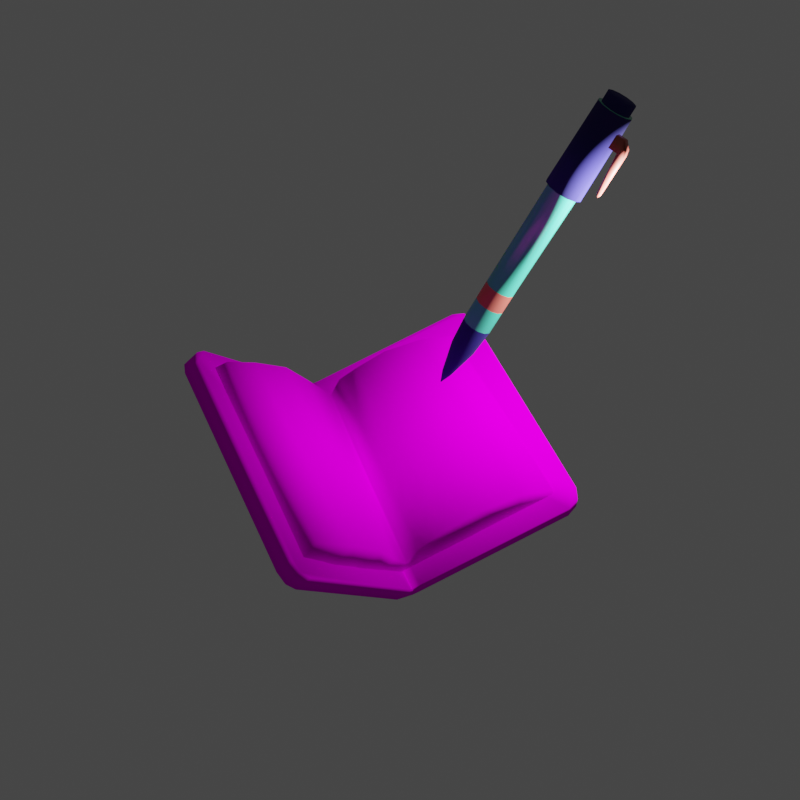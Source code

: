 # Source: save_tip_icon.blend  (saved by Blender 3.6.11; exported with 4.5.12 LTS)
import bpy
from mathutils import Matrix  # noqa: F401  (used for matrix-valued properties, if any)

bpy.ops.wm.read_factory_settings(use_empty=True)
scene = bpy.context.scene
scene.name = 'Scene'

# ---- collections
col_collection = bpy.data.collections.new('Collection'); scene.collection.children.link(col_collection)

# ---- images (referenced by path relative to the original .blend; pixels are not part of the script)
import os
ASSET_DIR = os.environ.get("B2B_ASSET_DIR", "")  # directory of the original .blend (textures are referenced by path, not embedded)
HERE = os.path.dirname(os.path.abspath(__file__))  # packed textures are extracted next to this script under _unpacked/

def load_image(name, relpath, width, height, colorspace="sRGB"):
    """Load a texture the original file referenced (path relative to the .blend, or extracted next to this script)."""
    p = next((c for c in (os.path.join(HERE, relpath), os.path.join(ASSET_DIR, relpath)) if relpath and os.path.exists(c)), "")
    if p:
        img = bpy.data.images.load(p, check_existing=True)
        img.name = name
    else:  # same state as the original file: an image datablock whose file is absent (Cycles renders it pink)
        img = bpy.data.images.new(name, width, height)
        img.source = "FILE"
        img.filepath = "//" + (relpath or name)
    img.colorspace_settings.name = colorspace
    return img
img_atlas_png_001 = load_image('atlas.png.001', 'atlas.png', 1024, 1024, 'sRGB')

# ---- materials (node trees are filled in below, after node groups)
mat_pen = bpy.data.materials.new('pen')
mat_pen.use_transparent_shadow = False
mat_pen2 = bpy.data.materials.new('pen2')
mat_pen2.use_transparent_shadow = False
mat_pen3 = bpy.data.materials.new('pen3')
mat_pen3.use_transparent_shadow = False
mat_pen_001 = bpy.data.materials.new('pen.001')
mat_pen_001.use_transparent_shadow = False
mat_pen2_001 = bpy.data.materials.new('pen2.001')
mat_pen2_001.use_transparent_shadow = False
mat_pen3_001 = bpy.data.materials.new('pen3.001')
mat_pen3_001.use_transparent_shadow = False
mat_atlas = bpy.data.materials.new('Atlas')
mat_atlas.use_transparent_shadow = False

# ---- material node trees
mat_pen.use_nodes = True; mat_pen.node_tree.nodes.clear()
_N = mat_pen.node_tree.nodes; _L = mat_pen.node_tree.links
n0 = _N.new('ShaderNodeOutputMaterial'); n0.name = 'Material Output'; n0.location = (300, 300)
n1 = _N.new('ShaderNodeBsdfPrincipled'); n1.name = 'Principled BSDF'; n1.location = (10, 300)
n1.distribution = 'GGX'
n1.subsurface_method = 'BURLEY'
n1.inputs[0].default_value = (0.06593, 0.4869, 0.3355, 1.0)
n1.inputs[2].default_value = 0.225
n1.inputs[3].default_value = 1.45
n1.inputs[27].default_value = (0.0, 0.0, 0.0, 1.0)
n1.inputs[28].default_value = 1.0
_L.new(n1.outputs[0], n0.inputs[0])
n0.is_active_output = True
mat_pen2.use_nodes = True; mat_pen2.node_tree.nodes.clear()
_N = mat_pen2.node_tree.nodes; _L = mat_pen2.node_tree.links
n0 = _N.new('ShaderNodeOutputMaterial'); n0.name = 'Material Output'; n0.location = (300, 300)
n1 = _N.new('ShaderNodeBsdfPrincipled'); n1.name = 'Principled BSDF'; n1.location = (10, 300)
n1.distribution = 'GGX'
n1.subsurface_method = 'BURLEY'
n1.inputs[0].default_value = (0.009611, 0.006961, 0.1376, 1.0)
n1.inputs[2].default_value = 1.0
n1.inputs[3].default_value = 1.45
n1.inputs[27].default_value = (0.0, 0.0, 0.0, 1.0)
n1.inputs[28].default_value = 1.0
_L.new(n1.outputs[0], n0.inputs[0])
n0.is_active_output = True
mat_pen3.use_nodes = True; mat_pen3.node_tree.nodes.clear()
_N = mat_pen3.node_tree.nodes; _L = mat_pen3.node_tree.links
n0 = _N.new('ShaderNodeOutputMaterial'); n0.name = 'Material Output'; n0.location = (300, 300)
n1 = _N.new('ShaderNodeBsdfPrincipled'); n1.name = 'Principled BSDF'; n1.location = (10, 300)
n1.distribution = 'GGX'
n1.subsurface_method = 'BURLEY'
n1.inputs[0].default_value = (0.4948, 0.1045, 0.07745, 1.0)
n1.inputs[3].default_value = 1.45
n1.inputs[27].default_value = (0.0, 0.0, 0.0, 1.0)
n1.inputs[28].default_value = 1.0
_L.new(n1.outputs[0], n0.inputs[0])
n0.is_active_output = True
mat_pen_001.use_nodes = True; mat_pen_001.node_tree.nodes.clear()
_N = mat_pen_001.node_tree.nodes; _L = mat_pen_001.node_tree.links
n0 = _N.new('ShaderNodeOutputMaterial'); n0.name = 'Material Output'; n0.location = (300, 300)
n1 = _N.new('ShaderNodeBsdfPrincipled'); n1.name = 'Principled BSDF'; n1.location = (10, 300)
n1.distribution = 'GGX'
n1.subsurface_method = 'BURLEY'
n1.inputs[0].default_value = (0.06593, 0.4869, 0.3355, 1.0)
n1.inputs[2].default_value = 0.225
n1.inputs[3].default_value = 1.45
n1.inputs[27].default_value = (0.0, 0.0, 0.0, 1.0)
n1.inputs[28].default_value = 1.0
_L.new(n1.outputs[0], n0.inputs[0])
n0.is_active_output = True
mat_pen2_001.use_nodes = True; mat_pen2_001.node_tree.nodes.clear()
_N = mat_pen2_001.node_tree.nodes; _L = mat_pen2_001.node_tree.links
n0 = _N.new('ShaderNodeOutputMaterial'); n0.name = 'Material Output'; n0.location = (300, 300)
n1 = _N.new('ShaderNodeBsdfPrincipled'); n1.name = 'Principled BSDF'; n1.location = (10, 300)
n1.distribution = 'GGX'
n1.subsurface_method = 'BURLEY'
n1.inputs[0].default_value = (0.009611, 0.006961, 0.1376, 1.0)
n1.inputs[2].default_value = 1.0
n1.inputs[3].default_value = 1.45
n1.inputs[27].default_value = (0.0, 0.0, 0.0, 1.0)
n1.inputs[28].default_value = 1.0
_L.new(n1.outputs[0], n0.inputs[0])
n0.is_active_output = True
mat_pen3_001.use_nodes = True; mat_pen3_001.node_tree.nodes.clear()
_N = mat_pen3_001.node_tree.nodes; _L = mat_pen3_001.node_tree.links
n0 = _N.new('ShaderNodeOutputMaterial'); n0.name = 'Material Output'; n0.location = (300, 300)
n1 = _N.new('ShaderNodeBsdfPrincipled'); n1.name = 'Principled BSDF'; n1.location = (10, 300)
n1.distribution = 'GGX'
n1.subsurface_method = 'BURLEY'
n1.inputs[0].default_value = (0.4948, 0.1045, 0.07745, 1.0)
n1.inputs[3].default_value = 1.45
n1.inputs[27].default_value = (0.0, 0.0, 0.0, 1.0)
n1.inputs[28].default_value = 1.0
_L.new(n1.outputs[0], n0.inputs[0])
n0.is_active_output = True
mat_atlas.use_nodes = True; mat_atlas.node_tree.nodes.clear()
_N = mat_atlas.node_tree.nodes; _L = mat_atlas.node_tree.links
n0 = _N.new('ShaderNodeOutputMaterial'); n0.name = 'Material Output'; n0.location = (300, 300)
n1 = _N.new('ShaderNodeBsdfPrincipled'); n1.name = 'Principled BSDF'; n1.location = (-60, 302)
n1.distribution = 'GGX'
n1.subsurface_method = 'RANDOM_WALK_SKIN'
n1.inputs[3].default_value = 1.45
n1.inputs[13].default_value = 0.0
n1.inputs[27].default_value = (0.0, 0.0, 0.0, 1.0)
n1.inputs[28].default_value = 1.0
n2 = _N.new('ShaderNodeTexImage'); n2.name = 'Image Texture.001'; n2.location = (-355, 385)
n2.image = img_atlas_png_001
_L.new(n1.outputs[0], n0.inputs[0])
_L.new(n2.outputs[0], n1.inputs[0])
n0.is_active_output = True

# ---- world
world_world = bpy.data.worlds.new('World'); scene.world = world_world
world_world.use_nodes = True; world_world.node_tree.nodes.clear()
_N = world_world.node_tree.nodes; _L = world_world.node_tree.links
n0 = _N.new('ShaderNodeOutputWorld'); n0.name = 'World Output'; n0.location = (300, 300)
n1 = _N.new('ShaderNodeBackground'); n1.name = 'Background'; n1.location = (10, 300)
n1.inputs[0].default_value = (0.05088, 0.05088, 0.05088, 1.0)
_L.new(n1.outputs[0], n0.inputs[0])
n0.is_active_output = True
world_world.color = (0.05088, 0.05088, 0.05088)
world_world.use_sun_shadow = False
world_world.sun_shadow_jitter_overblur = 0.0

# ---- cameras
cam_camera = bpy.data.cameras.new('Camera')

# ---- lights
light_point = bpy.data.lights.new('Point', 'POINT')
light_point.transmission_factor = 0.0
light_point.use_shadow = False
light_point.use_absolute_resolution = True

# ---- meshes
me_cylinder_006 = bpy.data.meshes.new('Cylinder.006')
me_cylinder_006.from_pydata([(0.0008024, 0.009584, -0.03416), (-4.451e-06, 0.00825, 0.1303), (0.005185, 0.008409, -0.03416), (0.003874, 0.007211, 0.1303), (0.008393, 0.005201, -0.03416), (0.006713, 0.004372, 0.1303), (0.009568, 0.0008183, -0.03416), (0.007752, 0.0004937, 0.1303), (0.008393, -0.003564, -0.03416), (0.006713, -0.003385, 0.1303), (0.005185, -0.006773, -0.03416), (0.003874, -0.006224, 0.1303), (0.0008024, -0.007947, -0.03416), (-4.449e-06, -0.007263, 0.1303), (-0.00358, -0.006773, -0.03416), (-0.003883, -0.006224, 0.1303), (-0.006789, -0.003564, -0.03416), (-0.006722, -0.003385, 0.1303), (-0.007963, 0.0008182, -0.03416), (-0.007761, 0.0004937, 0.1303), (-0.006789, 0.005201, -0.03416), (-0.006722, 0.004372, 0.1303), (-0.00358, 0.008409, -0.03416), (-0.003883, 0.007211, 0.1303), (0.0008024, 0.0114, -0.03416), (0.006091, 0.009979, -0.03416), (0.009963, 0.006107, -0.03416), (0.01138, 0.0008183, -0.03416), (0.009963, -0.004471, -0.03416), (0.006091, -0.008343, -0.03416), (0.0008024, -0.00976, -0.03416), (-0.004487, -0.008343, -0.03416), (-0.008358, -0.004471, -0.03416), (-0.009776, 0.0008182, -0.03416), (-0.008358, 0.006107, -0.03416), (-0.004487, 0.009979, -0.03416), (0.0008024, 0.009584, -0.04049), (0.005185, 0.008409, -0.04049), (0.008393, 0.005201, -0.04049), (0.009568, 0.0008183, -0.04049), (0.008393, -0.003564, -0.04049), (0.005185, -0.006773, -0.04049), (0.0008024, -0.007947, -0.04049), (-0.00358, -0.006773, -0.04049), (-0.006789, -0.003564, -0.04049), (-0.007963, 0.0008182, -0.04049), (-0.006789, 0.005201, -0.04049), (-0.00358, 0.008409, -0.04049), (-0.0003159, 0.0004937, 0.1584), (-0.0002742, 0.0006494, 0.1584), (-0.0001602, 0.0007635, 0.1584), (-4.45e-06, 0.0008052, 0.1584), (-0.001601, 0.003258, 0.1506), (-0.002769, 0.00209, 0.1506), (-0.003197, 0.0004937, 0.1506), (-0.002769, -0.001102, 0.1506), (-0.001601, -0.002271, 0.1506), (-4.46e-06, -0.002699, 0.1506), (0.001592, -0.002271, 0.1506), (0.00276, -0.001102, 0.1506), (0.003188, 0.0004937, 0.1506), (0.00276, 0.00209, 0.1506), (-4.461e-06, 0.003686, 0.1506), (0.001592, 0.003258, 0.1506), (-4.45e-06, 0.0001822, 0.1584), (0.0001513, 0.0002239, 0.1584), (-0.0001602, 0.0002239, 0.1584), (-0.0002742, 0.000338, 0.1584), (0.0002653, 0.000338, 0.1584), (0.000307, 0.0004937, 0.1584), (0.0002653, 0.0006494, 0.1584), (0.0001513, 0.0007635, 0.1584), (0.009078, 0.0004937, 0.113), (0.007861, -0.004047, 0.113), (-0.004546, -0.007372, 0.113), (-0.00787, -0.004047, 0.113), (-0.009087, 0.0004937, 0.113), (-0.00787, 0.005035, 0.113), (-0.004546, 0.008359, 0.113), (0.004537, 0.008359, 0.113), (0.007861, 0.005035, 0.113), (0.004537, -0.007372, 0.113), (-4.443e-06, -0.008589, 0.113), (-4.445e-06, 0.009576, 0.113), (0.006517, 0.01072, 0.01728), (0.0107, 0.006533, 0.01728), (0.01223, 0.0008182, 0.01728), (0.0107, -0.004896, 0.01728), (0.006517, -0.009079, 0.01728), (0.0008024, -0.01061, 0.01728), (-0.004912, -0.009079, 0.01728), (-0.009095, -0.004896, 0.01728), (-0.01063, 0.0008182, 0.01728), (-0.009095, 0.006533, 0.01728), (-0.004912, 0.01072, 0.01728), (0.0008024, 0.01225, 0.01728), (0.0008189, 0.00919, 0.01757), (0.004968, 0.008078, 0.01757), (0.008005, 0.00504, 0.01757), (0.009117, 0.0008913, 0.01757), (0.009127, -0.003988, 0.01757), (0.005609, -0.007506, 0.01757), (0.0008024, -0.008794, 0.01757), (-0.004004, -0.007506, 0.01757), (-0.007522, -0.003988, 0.01757), (-0.00881, 0.0008182, 0.01757), (-0.007522, 0.005624, 0.01757), (-0.004004, 0.009143, 0.01757), (0.01845, 0.003116, 0.006175), (0.01592, 0.00361, -0.02524), (0.02034, 0.003955, 0.007141), (0.01975, 0.005296, -0.02168), (0.01864, 0.009727, 0.006083), (0.01611, 0.01022, -0.02533), (0.02054, 0.01057, 0.00705), (0.01994, 0.01191, -0.02177), (0.01593, 0.003679, -0.01761), (0.02029, 0.003551, -0.01762), (0.02048, 0.01016, -0.01771), (0.01612, 0.01029, -0.0177), (0.01051, 0.003837, -0.0176), (0.0105, 0.003768, -0.02523), (0.0107, 0.01038, -0.02532), (0.01071, 0.01045, -0.01769), (9.458e-05, 0.009529, 0.09783), (0.007878, 0.005035, 0.09783), (9.259e-05, -0.008613, 0.09783), (-0.00448, -0.007388, 0.09783), (-0.00448, 0.008453, 0.09783), (0.004589, 0.008325, 0.09783), (0.009083, 0.0005415, 0.09783), (0.008013, -0.00404, 0.09783), (0.004666, -0.007388, 0.09783), (-0.007828, -0.00404, 0.09783), (-0.009053, 0.0005327, 0.09783), (-0.007828, 0.005106, 0.09783), (0.007892, 0.005036, 0.08578), (0.0001697, -0.008633, 0.08578), (-0.004429, -0.007401, 0.08578), (-0.004429, 0.008528, 0.08578), (0.00463, 0.008298, 0.08578), (0.009086, 0.0005795, 0.08578), (0.008134, -0.004035, 0.08578), (0.004768, -0.007401, 0.08578), (-0.007795, -0.004035, 0.08578), (-0.009027, 0.0005637, 0.08578), (-0.007795, 0.005162, 0.08578), (0.0001733, 0.009492, 0.08578)], [], [(83, 1, 3, 79), (79, 3, 5, 80), (80, 5, 7, 72), (72, 7, 9, 73), (73, 9, 11, 81), (81, 11, 13, 82), (82, 13, 15, 74), (74, 15, 17, 75), (75, 17, 19, 76), (76, 19, 21, 77), (15, 13, 57, 56), (77, 21, 23, 78), (78, 23, 1, 83), (0, 2, 37, 36), (134, 76, 77, 135), (126, 82, 74, 127), (2, 0, 24, 25), (4, 2, 25, 26), (6, 4, 26, 27), (8, 6, 27, 28), (10, 8, 28, 29), (12, 10, 29, 30), (14, 12, 30, 31), (16, 14, 31, 32), (18, 16, 32, 33), (20, 18, 33, 34), (22, 20, 34, 35), (0, 22, 35, 24), (36, 37, 38, 39, 40, 41, 42, 43, 44, 45, 46, 47), (14, 16, 44, 43), (8, 10, 41, 40), (22, 0, 36, 47), (2, 4, 38, 37), (16, 18, 45, 44), (10, 12, 42, 41), (4, 6, 39, 38), (18, 20, 46, 45), (12, 14, 43, 42), (6, 8, 40, 39), (20, 22, 47, 46), (21, 19, 54, 53), (3, 1, 62, 63), (9, 7, 60, 59), (11, 9, 59, 58), (71, 51, 50, 49, 48, 67, 66, 64, 65, 68, 69, 70), (5, 3, 63, 61), (17, 15, 56, 55), (1, 23, 52, 62), (7, 5, 61, 60), (61, 63, 71, 70), (52, 53, 49, 50), (23, 21, 53, 52), (13, 11, 58, 57), (19, 17, 55, 54), (56, 57, 64, 66), (58, 59, 68, 65), (63, 62, 51, 71), (54, 55, 67, 48), (53, 54, 48, 49), (60, 61, 70, 69), (62, 52, 50, 51), (59, 60, 69, 68), (55, 56, 66, 67), (57, 58, 65, 64), (135, 77, 78, 128), (127, 74, 75, 133), (133, 75, 76, 134), (131, 73, 81, 132), (132, 81, 82, 126), (125, 80, 72, 130), (130, 72, 73, 131), (124, 83, 79, 129), (129, 79, 80, 125), (128, 78, 83, 124), (35, 94, 95, 24), (34, 93, 94, 35), (33, 92, 93, 34), (32, 91, 92, 33), (31, 90, 91, 32), (30, 89, 90, 31), (29, 88, 89, 30), (28, 87, 88, 29), (27, 86, 87, 28), (26, 85, 86, 27), (25, 84, 85, 26), (24, 95, 84, 25), (94, 107, 96, 95), (93, 106, 107, 94), (92, 105, 106, 93), (91, 104, 105, 92), (90, 103, 104, 91), (89, 102, 103, 90), (88, 101, 102, 89), (87, 100, 101, 88), (86, 99, 100, 87), (85, 98, 99, 86), (84, 97, 98, 85), (95, 96, 97, 84), (116, 109, 111, 117), (117, 111, 115, 118), (118, 115, 113, 119), (119, 113, 122, 123), (110, 114, 112, 108), (115, 111, 109, 113), (112, 119, 116, 108), (114, 118, 119, 112), (110, 117, 118, 114), (108, 116, 117, 110), (123, 122, 121, 120), (113, 109, 121, 122), (116, 119, 123, 120), (109, 116, 120, 121), (139, 128, 124, 147), (140, 129, 125, 136), (147, 124, 129, 140), (141, 130, 131, 142), (136, 125, 130, 141), (143, 132, 126, 137), (142, 131, 132, 143), (144, 133, 134, 145), (138, 127, 133, 144), (146, 135, 128, 139), (137, 126, 127, 138), (145, 134, 135, 146), (105, 145, 146, 106), (102, 137, 138, 103), (106, 146, 139, 107), (103, 138, 144, 104), (104, 144, 145, 105), (100, 142, 143, 101), (101, 143, 137, 102), (98, 136, 141, 99), (99, 141, 142, 100), (96, 147, 140, 97), (97, 140, 136, 98), (107, 139, 147, 96)])
me_cylinder_006.polygons.foreach_set('use_smooth', [True] * 136)
me_cylinder_006.polygons.foreach_set('material_index', [1, 1, 1, 1, 1, 1, 1, 1, 1, 1, 1, 1, 1, 1, 0, 0, 0, 0, 0, 0, 0, 0, 0, 0, 0, 0, 0, 0, 1, 1, 1, 1, 1, 1, 1, 1, 1, 1, 1, 1, 1, 1, 1, 1, 1, 1, 1, 1, 1, 1, 1, 1, 1, 1, 1, 1, 1, 1, 1, 1, 1, 1, 1, 1, 0, 0, 0, 0, 0, 0, 0, 0, 0, 0, 1, 1, 1, 1, 1, 1, 1, 1, 1, 1, 1, 1, 0, 0, 0, 0, 0, 0, 0, 0, 0, 0, 0, 0, 5, 5, 5, 5, 5, 5, 5, 5, 5, 5, 5, 5, 5, 5, 2, 2, 2, 2, 2, 2, 2, 2, 2, 2, 2, 2, 0, 0, 0, 0, 0, 0, 0, 0, 0, 0, 0, 0])
_uv = me_cylinder_006.uv_layers.new(name='UVMap')
_uv.uv.foreach_set('vector', [0.9995, 0.9562, 1.0, 1.0, 0.9167, 1.0, 0.9167, 0.9562, 0.9167, 0.9562, 0.9167, 1.0, 0.8333, 1.0, 0.8333, 0.9562, 0.8333, 0.9562, 0.8333, 1.0, 0.75, 1.0, 0.75, 0.9562, 0.75, 0.9562, 0.75, 1.0, 0.6667, 1.0, 0.6667, 0.9562, 0.6667, 0.9562, 0.6667, 1.0, 0.5833, 1.0, 0.5833, 0.9562, 0.5833, 0.9562, 0.5833, 1.0, 0.5, 1.0, 0.5, 0.9562, 0.5, 0.9562, 0.5, 1.0, 0.4167, 1.0, 0.4167, 0.9562, 0.4167, 0.9562, 0.4167, 1.0, 0.3333, 1.0, 0.3333, 0.9562, 0.3333, 0.9562, 0.3333, 1.0, 0.25, 1.0, 0.25, 0.9562, 0.25, 0.9562, 0.25, 1.0, 0.1667, 1.0, 0.1667, 0.9562, 0.4167, 1.0, 0.5, 1.0, 0.5, 1.0, 0.4167, 1.0, 0.1667, 0.9562, 0.1667, 1.0, 0.08333, 1.0, 0.08333, 0.9562, 0.08333, 0.9562, 0.08333, 1.0, 7.451e-08, 1.0, 0.0005493, 0.9562, 0.75, 0.4821, 0.8661, 0.451, 0.8661, 0.451, 0.75, 0.4821, 0.25, 0.9162, 0.25, 0.9562, 0.1667, 0.9562, 0.1667, 0.9162, 0.5, 0.9162, 0.5, 0.9562, 0.4167, 0.9562, 0.4167, 0.9162, 0.8661, 0.451, 0.75, 0.4821, 0.75, 0.49, 0.87, 0.4578, 0.951, 0.3661, 0.8661, 0.451, 0.87, 0.4578, 0.9578, 0.37, 0.9821, 0.25, 0.951, 0.3661, 0.9578, 0.37, 0.99, 0.25, 0.951, 0.1339, 0.9821, 0.25, 0.99, 0.25, 0.9578, 0.13, 0.8661, 0.04897, 0.951, 0.1339, 0.9578, 0.13, 0.87, 0.04215, 0.75, 0.01787, 0.8661, 0.04897, 0.87, 0.04215, 0.75, 0.01, 0.6339, 0.04897, 0.75, 0.01787, 0.75, 0.01, 0.63, 0.04215, 0.549, 0.1339, 0.6339, 0.04897, 0.63, 0.04215, 0.5422, 0.13, 0.5179, 0.25, 0.549, 0.1339, 0.5422, 0.13, 0.51, 0.25, 0.549, 0.3661, 0.5179, 0.25, 0.51, 0.25, 0.5422, 0.37, 0.6339, 0.451, 0.549, 0.3661, 0.5422, 0.37, 0.63, 0.4578, 0.75, 0.4821, 0.6339, 0.451, 0.63, 0.4578, 0.75, 0.49, 0.75, 0.4821, 0.8661, 0.451, 0.951, 0.3661, 0.9821, 0.25, 0.951, 0.1339, 0.8661, 0.04897, 0.75, 0.01787, 0.6339, 0.04897, 0.549, 0.1339, 0.5179, 0.25, 0.549, 0.3661, 0.6339, 0.451, 0.6339, 0.04897, 0.549, 0.1339, 0.549, 0.1339, 0.6339, 0.04897, 0.951, 0.1339, 0.8661, 0.04897, 0.8661, 0.04897, 0.951, 0.1339, 0.6339, 0.451, 0.75, 0.4821, 0.75, 0.4821, 0.6339, 0.451, 0.8661, 0.451, 0.951, 0.3661, 0.951, 0.3661, 0.8661, 0.451, 0.549, 0.1339, 0.5179, 0.25, 0.5179, 0.25, 0.549, 0.1339, 0.8661, 0.04897, 0.75, 0.01787, 0.75, 0.01787, 0.8661, 0.04897, 0.951, 0.3661, 0.9821, 0.25, 0.9821, 0.25, 0.951, 0.3661, 0.5179, 0.25, 0.549, 0.3661, 0.549, 0.3661, 0.5179, 0.25, 0.75, 0.01787, 0.6339, 0.04897, 0.6339, 0.04897, 0.75, 0.01787, 0.9821, 0.25, 0.951, 0.1339, 0.951, 0.1339, 0.9821, 0.25, 0.549, 0.3661, 0.6339, 0.451, 0.6339, 0.451, 0.549, 0.3661, 0.1667, 1.0, 0.25, 1.0, 0.25, 1.0, 0.1667, 1.0, 0.9167, 1.0, 1.0, 1.0, 1.0, 1.0, 0.9167, 1.0, 0.6667, 1.0, 0.75, 1.0, 0.75, 1.0, 0.6667, 1.0, 0.5833, 1.0, 0.6667, 1.0, 0.6667, 1.0, 0.5833, 1.0, 0.37, 0.4578, 0.25, 0.49, 0.13, 0.4578, 0.04215, 0.37, 0.01, 0.25, 0.04215, 0.13, 0.13, 0.04215, 0.25, 0.01, 0.37, 0.04215, 0.4578, 0.13, 0.49, 0.25, 0.4578, 0.37, 0.8333, 1.0, 0.9167, 1.0, 0.9167, 1.0, 0.8333, 1.0, 0.3333, 1.0, 0.4167, 1.0, 0.4167, 1.0, 0.3333, 1.0, 7.451e-08, 1.0, 0.08333, 1.0, 0.08333, 1.0, 7.451e-08, 1.0, 0.75, 1.0, 0.8333, 1.0, 0.8333, 1.0, 0.75, 1.0, 0.8333, 1.0, 0.9167, 1.0, 0.9167, 1.0, 0.8333, 1.0, 0.08333, 1.0, 0.1667, 1.0, 0.1667, 1.0, 0.08333, 1.0, 0.08333, 1.0, 0.1667, 1.0, 0.1667, 1.0, 0.08333, 1.0, 0.5, 1.0, 0.5833, 1.0, 0.5833, 1.0, 0.5, 1.0, 0.25, 1.0, 0.3333, 1.0, 0.3333, 1.0, 0.25, 1.0, 0.4167, 1.0, 0.5, 1.0, 0.5, 1.0, 0.4167, 1.0, 0.5833, 1.0, 0.6667, 1.0, 0.6667, 1.0, 0.5833, 1.0, 0.9167, 1.0, 1.0, 1.0, 1.0, 1.0, 0.9167, 1.0, 0.25, 1.0, 0.3333, 1.0, 0.3333, 1.0, 0.25, 1.0, 0.1667, 1.0, 0.25, 1.0, 0.25, 1.0, 0.1667, 1.0, 0.75, 1.0, 0.8333, 1.0, 0.8333, 1.0, 0.75, 1.0, 7.451e-08, 1.0, 0.08333, 1.0, 0.08333, 1.0, 7.451e-08, 1.0, 0.6667, 1.0, 0.75, 1.0, 0.75, 1.0, 0.6667, 1.0, 0.3333, 1.0, 0.4167, 1.0, 0.4167, 1.0, 0.3333, 1.0, 0.5, 1.0, 0.5833, 1.0, 0.5833, 1.0, 0.5, 1.0, 0.1667, 0.9162, 0.1667, 0.9562, 0.08333, 0.9562, 0.08345, 0.9162, 0.4167, 0.9162, 0.4167, 0.9562, 0.3333, 0.9562, 0.3333, 0.9162, 0.3333, 0.9162, 0.3333, 0.9562, 0.25, 0.9562, 0.25, 0.9162, 0.6667, 0.9162, 0.6667, 0.9562, 0.5833, 0.9562, 0.5833, 0.9162, 0.5833, 0.9162, 0.5833, 0.9562, 0.5, 0.9562, 0.5, 0.9162, 0.8333, 0.9162, 0.8333, 0.9562, 0.75, 0.9562, 0.7492, 0.9162, 0.7492, 0.9162, 0.75, 0.9562, 0.6667, 0.9562, 0.6667, 0.9162, 1.001, 0.9162, 0.9995, 0.9562, 0.9167, 0.9562, 0.9166, 0.9162, 0.9166, 0.9162, 0.9167, 0.9562, 0.8333, 0.9562, 0.8333, 0.9162, 0.08345, 0.9162, 0.08333, 0.9562, 0.0005493, 0.9562, 0.0008705, 0.9162, 0.08333, 0.5, 0.08333, 0.6108, 7.451e-08, 0.6108, 7.451e-08, 0.5, 0.1667, 0.5, 0.1667, 0.6108, 0.08333, 0.6108, 0.08333, 0.5, 0.25, 0.5, 0.25, 0.6108, 0.1667, 0.6108, 0.1667, 0.5, 0.3333, 0.5, 0.3333, 0.6108, 0.25, 0.6108, 0.25, 0.5, 0.4167, 0.5, 0.4167, 0.6108, 0.3333, 0.6108, 0.3333, 0.5, 0.5, 0.5, 0.5, 0.6108, 0.4167, 0.6108, 0.4167, 0.5, 0.5833, 0.5, 0.5833, 0.6108, 0.5, 0.6108, 0.5, 0.5, 0.6667, 0.5, 0.6667, 0.6108, 0.5833, 0.6108, 0.5833, 0.5, 0.75, 0.5, 0.75, 0.6108, 0.6667, 0.6108, 0.6667, 0.5, 0.8333, 0.5, 0.8333, 0.6108, 0.75, 0.6108, 0.75, 0.5, 0.9167, 0.5, 0.9167, 0.6108, 0.8333, 0.6108, 0.8333, 0.5, 1.0, 0.5, 1.0, 0.6108, 0.9167, 0.6108, 0.9167, 0.5, 0.08333, 0.6108, 0.08333, 0.6236, 7.451e-08, 0.6236, 7.451e-08, 0.6108, 0.1667, 0.6108, 0.1667, 0.6236, 0.08333, 0.6236, 0.08333, 0.6108, 0.25, 0.6108, 0.25, 0.6236, 0.1667, 0.6236, 0.1667, 0.6108, 0.3333, 0.6108, 0.3333, 0.6236, 0.25, 0.6236, 0.25, 0.6108, 0.4167, 0.6108, 0.4167, 0.6236, 0.3333, 0.6236, 0.3333, 0.6108, 0.5, 0.6108, 0.5, 0.6236, 0.4167, 0.6236, 0.4167, 0.6108, 0.5833, 0.6108, 0.5833, 0.6236, 0.5, 0.6236, 0.5, 0.6108, 0.6667, 0.6108, 0.6667, 0.6236, 0.5833, 0.6236, 0.5833, 0.6108, 0.75, 0.6108, 0.75, 0.6236, 0.6667, 0.6236, 0.6667, 0.6108, 0.8333, 0.6108, 0.8333, 0.6236, 0.75, 0.6236, 0.75, 0.6108, 0.9167, 0.6108, 0.9167, 0.6236, 0.8333, 0.6236, 0.8333, 0.6108, 1.0, 0.6108, 1.0, 0.6236, 0.9167, 0.6236, 0.9167, 0.6108, 0.5888, 0.0, 0.625, 0.0, 0.625, 0.25, 0.5888, 0.25, 0.5888, 0.25, 0.625, 0.25, 0.625, 0.5, 0.5888, 0.5, 0.5888, 0.5, 0.625, 0.5, 0.625, 0.75, 0.5888, 0.75, 0.5888, 0.75, 0.625, 0.75, 0.625, 0.75, 0.5888, 0.75, 0.125, 0.5, 0.375, 0.5, 0.375, 0.75, 0.125, 0.75, 0.625, 0.5, 0.875, 0.5, 0.875, 0.75, 0.625, 0.75, 0.375, 0.75, 0.5888, 0.75, 0.5888, 1.0, 0.375, 1.0, 0.375, 0.5, 0.5888, 0.5, 0.5888, 0.75, 0.375, 0.75, 0.375, 0.25, 0.5888, 0.25, 0.5888, 0.5, 0.375, 0.5, 0.375, 0.0, 0.5888, 0.0, 0.5888, 0.25, 0.375, 0.25, 0.5888, 0.75, 0.625, 0.75, 0.625, 1.0, 0.5888, 1.0, 0.625, 0.75, 0.875, 0.75, 0.875, 0.75, 0.625, 0.75, 0.5888, 1.0, 0.5888, 0.75, 0.5888, 0.75, 0.5888, 1.0, 0.625, 0.0, 0.5888, 0.0, 0.5888, 0.0, 0.625, 0.0, 0.08355, 0.8844, 0.08345, 0.9162, 0.0008705, 0.9162, 0.001106, 0.8844, 0.9167, 0.8844, 0.9166, 0.9162, 0.8333, 0.9162, 0.8333, 0.8844, 1.001, 0.8844, 1.001, 0.9162, 0.9166, 0.9162, 0.9167, 0.8844, 0.7487, 0.8844, 0.7492, 0.9162, 0.6667, 0.9162, 0.6666, 0.8844, 0.8333, 0.8844, 0.8333, 0.9162, 0.7492, 0.9162, 0.7487, 0.8844, 0.5833, 0.8844, 0.5833, 0.9162, 0.5, 0.9162, 0.5, 0.8844, 0.6666, 0.8844, 0.6667, 0.9162, 0.5833, 0.9162, 0.5833, 0.8844, 0.3333, 0.8844, 0.3333, 0.9162, 0.25, 0.9162, 0.25, 0.8844, 0.4167, 0.8844, 0.4167, 0.9162, 0.3333, 0.9162, 0.3333, 0.8844, 0.1667, 0.8844, 0.1667, 0.9162, 0.08345, 0.9162, 0.08355, 0.8844, 0.5, 0.8844, 0.5, 0.9162, 0.4167, 0.9162, 0.4167, 0.8844, 0.25, 0.8844, 0.25, 0.9162, 0.1667, 0.9162, 0.1667, 0.8844, 0.25, 0.6236, 0.25, 0.8844, 0.1667, 0.8844, 0.1667, 0.6236, 0.5, 0.6236, 0.5, 0.8844, 0.4167, 0.8844, 0.4167, 0.6236, 0.1667, 0.6236, 0.1667, 0.8844, 0.08355, 0.8844, 0.08333, 0.6236, 0.4167, 0.6236, 0.4167, 0.8844, 0.3333, 0.8844, 0.3333, 0.6236, 0.3333, 0.6236, 0.3333, 0.8844, 0.25, 0.8844, 0.25, 0.6236, 0.6667, 0.6236, 0.6666, 0.8844, 0.5833, 0.8844, 0.5833, 0.6236, 0.5833, 0.6236, 0.5833, 0.8844, 0.5, 0.8844, 0.5, 0.6236, 0.8333, 0.6236, 0.8333, 0.8844, 0.7487, 0.8844, 0.75, 0.6236, 0.75, 0.6236, 0.7487, 0.8844, 0.6666, 0.8844, 0.6667, 0.6236, 1.0, 0.6236, 1.001, 0.8844, 0.9167, 0.8844, 0.9167, 0.6236, 0.9167, 0.6236, 0.9167, 0.8844, 0.8333, 0.8844, 0.8333, 0.6236, 0.08333, 0.6236, 0.08355, 0.8844, 0.001106, 0.8844, 7.451e-08, 0.6236])
me_cylinder_006.materials.append(mat_pen)
me_cylinder_006.materials.append(mat_pen2)
me_cylinder_006.materials.append(mat_pen3)
me_cylinder_006.materials.append(mat_pen_001)
me_cylinder_006.materials.append(mat_pen2_001)
me_cylinder_006.materials.append(mat_pen3_001)
me_cylinder_006.use_remesh_fix_poles = True
me_cylinder_006.use_remesh_preserve_attributes = False
me_cylinder_006.use_mirror_vertex_groups = False
me_cylinder_006.update()
me_plane_012 = bpy.data.meshes.new('Plane.012')
me_plane_012.from_pydata([(-0.1762, 0.08203, 0.1964), (-0.1573, -0.02246, 0.007083), (0.1004, 0.1545, 0.1908), (0.1286, 0.03175, -0.006476), (-0.1732, 0.04197, 0.1514), (-0.1692, 0.008851, 0.1019), (-0.1635, -0.006895, 0.04784), (0.1294, 0.06134, 0.05249), (0.1247, 0.08437, 0.1052), (0.1147, 0.1223, 0.1513), (0.09851, 0.1878, 0.1779), (-0.1924, 0.1131, 0.176), (-0.1726, 0.01515, 0.02456), (-0.1646, -0.01432, -0.0115), (0.1345, 0.05315, -0.01799), (0.1076, 0.1537, 0.1283), (-0.1906, 0.08245, 0.1225), (-0.1816, 0.04871, 0.07339), (0.1256, 0.08643, 0.03042), (0.1166, 0.12, 0.07925), (-0.1011, -0.243, 0.01355), (0.1793, -0.1638, 0.00467), (-0.1381, -0.07737, 0.03427), (-0.1213, -0.1323, 0.04054), (-0.1078, -0.1947, 0.03514), (0.1718, -0.1139, 0.02529), (0.1604, -0.05808, 0.03228), (0.1448, -0.0112, 0.02713), (-0.1207, -0.1901, -0.0115), (-0.1063, -0.2478, -0.0115), (0.1912, -0.1735, -0.0115), (0.1478, 0.0007189, -0.0115), (-0.1498, -0.07351, -0.0115), (-0.1352, -0.132, -0.0115), (0.1769, -0.1159, -0.0115), (0.1624, -0.05775, -0.0115), (0.1592, 0.05455, -0.03329), (0.1523, 0.08264, -0.02059), (-0.1946, -0.0002668, -0.02741), (-0.1876, -0.03473, -0.03344), (0.1573, 0.04807, -0.009928), (0.1571, 0.0615, -0.005186), (-0.1905, -0.02434, -0.01216), (-0.1876, -0.03473, -0.00685), (0.1541, 0.07613, -0.03007), (-0.1904, -0.02344, -0.03344), (0.1588, 0.05498, -0.01467), (-0.1904, -0.02344, -0.00685), (0.2162, -0.1738, -0.02184), (0.1992, -0.202, -0.02068), (0.2135, -0.1914, -0.02102), (0.09357, 0.2107, 0.195), (0.1195, 0.2039, 0.1758), (0.1105, 0.2109, 0.1896), (-0.1018, -0.2771, -0.02068), (-0.13, -0.2602, -0.02184), (-0.1194, -0.2745, -0.02102), (-0.2201, 0.1177, 0.1731), (-0.2008, 0.1352, 0.1931), (-0.2158, 0.1278, 0.187), (0.1992, -0.202, 0.005914), (0.2162, -0.1738, 0.00475), (0.2135, -0.1914, 0.005573), (0.1242, 0.1828, 0.1912), (0.09832, 0.1895, 0.2104), (0.1153, 0.1898, 0.205), (-0.13, -0.2602, 0.00475), (-0.1018, -0.2771, 0.005914), (-0.1194, -0.2745, 0.005573), (-0.1961, 0.1141, 0.2085), (-0.2154, 0.09654, 0.1885), (-0.2111, 0.1067, 0.2024), (0.1408, 0.01519, 0.01214), (-0.1473, -0.04441, 0.02245), (0.131, 0.02854, -0.0202), (-0.1572, -0.04392, -0.0115)], [], [(6, 1, 3, 7), (0, 4, 9, 2), (4, 5, 8, 9), (5, 6, 7, 8), (12, 18, 14, 13), (11, 10, 15, 16), (16, 15, 19, 17), (17, 19, 18, 12), (7, 18, 19, 8), (4, 16, 17, 5), (1, 13, 14, 3), (8, 19, 15, 9), (5, 17, 12, 6), (9, 15, 10, 2), (2, 10, 11, 0), (3, 14, 18, 7), (0, 11, 16, 4), (6, 12, 13, 1), (24, 20, 21, 25), (73, 22, 27, 72), (22, 23, 26, 27), (23, 24, 25, 26), (28, 34, 30, 29), (75, 74, 31, 32), (32, 31, 35, 33), (33, 35, 34, 28), (25, 34, 35, 26), (22, 32, 33, 23), (20, 29, 30, 21), (26, 35, 31, 27), (23, 33, 28, 24), (72, 74, 14, 3), (21, 30, 34, 25), (73, 75, 32, 22), (24, 28, 29, 20), (57, 59, 58, 51, 53, 52, 37, 38), (69, 71, 70, 42, 41, 63, 65, 64), (37, 52, 63, 41), (48, 36, 40, 61), (57, 38, 42, 70), (39, 55, 66, 43), (39, 36, 48, 50, 49, 54, 56, 55), (44, 37, 41, 46), (43, 66, 68, 67, 60, 62, 61, 40), (45, 39, 43, 47), (47, 43, 40, 46), (51, 58, 69, 64), (45, 44, 36, 39), (38, 37, 44, 45), (42, 47, 46, 41), (38, 45, 47, 42), (36, 44, 46, 40), (57, 70, 71, 59), (59, 71, 69, 58), (63, 52, 53, 65), (65, 53, 51, 64), (48, 61, 62, 50), (50, 62, 60, 49), (66, 55, 56, 68), (68, 56, 54, 67), (54, 49, 60, 67), (1, 13, 75, 73), (27, 31, 74, 72), (13, 14, 74, 75), (1, 73, 72, 3)])
me_plane_012.polygons.foreach_set('use_smooth', [True] * 65)
_uv = me_plane_012.uv_layers.new(name='UVMap')
_uv.uv.foreach_set('vector', [0.4036, 0.1378, 0.3902, 0.1378, 0.3902, 0.06724, 0.4036, 0.06724, 0.4437, 0.1378, 0.4304, 0.1378, 0.4304, 0.06724, 0.4437, 0.06724, 0.4304, 0.1378, 0.417, 0.1378, 0.417, 0.06724, 0.4304, 0.06724, 0.417, 0.1378, 0.4036, 0.1378, 0.4036, 0.06724, 0.417, 0.06724, 0.4036, 0.1378, 0.4036, 0.06724, 0.3902, 0.06724, 0.3902, 0.1378, 0.4437, 0.1378, 0.4437, 0.06724, 0.4304, 0.06724, 0.4304, 0.1378, 0.4304, 0.1378, 0.4304, 0.06724, 0.417, 0.06724, 0.417, 0.1378, 0.417, 0.1378, 0.417, 0.06724, 0.4036, 0.06724, 0.4036, 0.1378, 0.4036, 0.06724, 0.4036, 0.06724, 0.417, 0.06724, 0.417, 0.06724, 0.4304, 0.1378, 0.4304, 0.1378, 0.417, 0.1378, 0.417, 0.1378, 0.3902, 0.1378, 0.3902, 0.1378, 0.3902, 0.06724, 0.3902, 0.06724, 0.417, 0.06724, 0.417, 0.06724, 0.4304, 0.06724, 0.4304, 0.06724, 0.417, 0.1378, 0.417, 0.1378, 0.4036, 0.1378, 0.4036, 0.1378, 0.4304, 0.06724, 0.4304, 0.06724, 0.4437, 0.06724, 0.4437, 0.06724, 0.4437, 0.06724, 0.4437, 0.06724, 0.4437, 0.1378, 0.4437, 0.1378, 0.3902, 0.06724, 0.3902, 0.06724, 0.4036, 0.06724, 0.4036, 0.06724, 0.4437, 0.1378, 0.4437, 0.1378, 0.4304, 0.1378, 0.4304, 0.1378, 0.4036, 0.1378, 0.4036, 0.1378, 0.3902, 0.1378, 0.3902, 0.1378, 0.4036, 0.1378, 0.3902, 0.1378, 0.3902, 0.06724, 0.4036, 0.06724, 0.437, 0.1378, 0.4304, 0.1378, 0.4304, 0.06724, 0.437, 0.06724, 0.4304, 0.1378, 0.417, 0.1378, 0.417, 0.06724, 0.4304, 0.06724, 0.417, 0.1378, 0.4036, 0.1378, 0.4036, 0.06724, 0.417, 0.06724, 0.4036, 0.1378, 0.4036, 0.06724, 0.3902, 0.06724, 0.3902, 0.1378, 0.437, 0.1378, 0.437, 0.06724, 0.4304, 0.06724, 0.4304, 0.1378, 0.4304, 0.1378, 0.4304, 0.06724, 0.417, 0.06724, 0.417, 0.1378, 0.417, 0.1378, 0.417, 0.06724, 0.4036, 0.06724, 0.4036, 0.1378, 0.4036, 0.06724, 0.4036, 0.06724, 0.417, 0.06724, 0.417, 0.06724, 0.4304, 0.1378, 0.4304, 0.1378, 0.417, 0.1378, 0.417, 0.1378, 0.3902, 0.1378, 0.3902, 0.1378, 0.3902, 0.06724, 0.3902, 0.06724, 0.417, 0.06724, 0.417, 0.06724, 0.4304, 0.06724, 0.4304, 0.06724, 0.417, 0.1378, 0.417, 0.1378, 0.4036, 0.1378, 0.4036, 0.1378, 0.437, 0.06724, 0.437, 0.06724, 0.4437, 0.06724, 0.4437, 0.06724, 0.3902, 0.06724, 0.3902, 0.06724, 0.4036, 0.06724, 0.4036, 0.06724, 0.437, 0.1378, 0.437, 0.1378, 0.4304, 0.1378, 0.4304, 0.1378, 0.4036, 0.1378, 0.4036, 0.1378, 0.3902, 0.1378, 0.3902, 0.1378, 0.8818, 0.6949, 0.8805, 0.6952, 0.8804, 0.6981, 0.8804, 0.741, 0.8805, 0.7439, 0.8818, 0.7443, 0.8968, 0.7443, 0.8968, 0.6949, 0.8804, 0.6981, 0.8805, 0.6952, 0.8818, 0.6949, 0.8968, 0.6949, 0.8968, 0.7443, 0.8818, 0.7443, 0.8805, 0.7439, 0.8804, 0.741, 0.8968, 0.7443, 0.8818, 0.7443, 0.8818, 0.7443, 0.8968, 0.7443, 0.9282, 0.7443, 0.9133, 0.7443, 0.9133, 0.7443, 0.9282, 0.7443, 0.8818, 0.6949, 0.8968, 0.6949, 0.8968, 0.6949, 0.8818, 0.6949, 0.9133, 0.6949, 0.9282, 0.6949, 0.9282, 0.6949, 0.9133, 0.6949, 0.9133, 0.6949, 0.9133, 0.7443, 0.9282, 0.7443, 0.9296, 0.7439, 0.9297, 0.741, 0.9297, 0.6981, 0.9296, 0.6952, 0.9282, 0.6949, 0.905, 0.7443, 0.8968, 0.7443, 0.8968, 0.7443, 0.905, 0.7443, 0.9133, 0.6949, 0.9282, 0.6949, 0.9296, 0.6952, 0.9297, 0.6981, 0.9297, 0.741, 0.9296, 0.7439, 0.9282, 0.7443, 0.9133, 0.7443, 0.905, 0.6949, 0.9133, 0.6949, 0.9133, 0.6949, 0.905, 0.6949, 0.905, 0.6949, 0.9133, 0.6949, 0.9133, 0.7443, 0.905, 0.7443, 0.8804, 0.741, 0.8804, 0.6981, 0.8804, 0.6981, 0.8804, 0.741, 0.905, 0.6949, 0.905, 0.7443, 0.9133, 0.7443, 0.9133, 0.6949, 0.8968, 0.6949, 0.8968, 0.7443, 0.905, 0.7443, 0.905, 0.6949, 0.8968, 0.6949, 0.905, 0.6949, 0.905, 0.7443, 0.8968, 0.7443, 0.8968, 0.6949, 0.905, 0.6949, 0.905, 0.6949, 0.8968, 0.6949, 0.9133, 0.7443, 0.905, 0.7443, 0.905, 0.7443, 0.9133, 0.7443, 0.8818, 0.6949, 0.8818, 0.6949, 0.8805, 0.6952, 0.8805, 0.6952, 0.8805, 0.6952, 0.8805, 0.6952, 0.8804, 0.6981, 0.8804, 0.6981, 0.8818, 0.7443, 0.8818, 0.7443, 0.8805, 0.7439, 0.8805, 0.7439, 0.8805, 0.7439, 0.8805, 0.7439, 0.8804, 0.741, 0.8804, 0.741, 0.9282, 0.7443, 0.9282, 0.7443, 0.9296, 0.7439, 0.9296, 0.7439, 0.9296, 0.7439, 0.9296, 0.7439, 0.9297, 0.741, 0.9297, 0.741, 0.9282, 0.6949, 0.9282, 0.6949, 0.9296, 0.6952, 0.9296, 0.6952, 0.9296, 0.6952, 0.9296, 0.6952, 0.9297, 0.6981, 0.9297, 0.6981, 0.9297, 0.6981, 0.9297, 0.741, 0.9297, 0.741, 0.9297, 0.6981, 0.4437, 0.1378, 0.4437, 0.1378, 0.437, 0.1378, 0.437, 0.1378, 0.4304, 0.06724, 0.4304, 0.06724, 0.437, 0.06724, 0.437, 0.06724, 0.4437, 0.1378, 0.4437, 0.06724, 0.437, 0.06724, 0.437, 0.1378, 0.4437, 0.1378, 0.437, 0.1378, 0.437, 0.06724, 0.4437, 0.06724])
_ca = me_plane_012.color_attributes.new('Col', 'BYTE_COLOR', 'CORNER')
_ca.data.foreach_set('color', [1.0, 1.0, 1.0, 1.0, 1.0, 1.0, 1.0, 1.0, 1.0, 1.0, 1.0, 1.0, 1.0, 1.0, 1.0, 1.0, 1.0, 1.0, 1.0, 1.0, 1.0, 1.0, 1.0, 1.0, 1.0, 1.0, 1.0, 1.0, 1.0, 1.0, 1.0, 1.0, 1.0, 1.0, 1.0, 1.0, 1.0, 1.0, 1.0, 1.0, 1.0, 1.0, 1.0, 1.0, 1.0, 1.0, 1.0, 1.0, 1.0, 1.0, 1.0, 1.0, 1.0, 1.0, 1.0, 1.0, 1.0, 1.0, 1.0, 1.0, 1.0, 1.0, 1.0, 1.0, 1.0, 1.0, 1.0, 1.0, 1.0, 1.0, 1.0, 1.0, 1.0, 1.0, 1.0, 1.0, 1.0, 1.0, 1.0, 1.0, 1.0, 1.0, 1.0, 1.0, 1.0, 1.0, 1.0, 1.0, 1.0, 1.0, 1.0, 1.0, 1.0, 1.0, 1.0, 1.0, 1.0, 1.0, 1.0, 1.0, 1.0, 1.0, 1.0, 1.0, 1.0, 1.0, 1.0, 1.0, 1.0, 1.0, 1.0, 1.0, 1.0, 1.0, 1.0, 1.0, 1.0, 1.0, 1.0, 1.0, 1.0, 1.0, 1.0, 1.0, 1.0, 1.0, 1.0, 1.0, 1.0, 1.0, 1.0, 1.0, 1.0, 1.0, 1.0, 1.0, 1.0, 1.0, 1.0, 1.0, 1.0, 1.0, 1.0, 1.0, 1.0, 1.0, 1.0, 1.0, 1.0, 1.0, 1.0, 1.0, 1.0, 1.0, 1.0, 1.0, 1.0, 1.0, 1.0, 1.0, 1.0, 1.0, 1.0, 1.0, 1.0, 1.0, 1.0, 1.0, 1.0, 1.0, 1.0, 1.0, 1.0, 1.0, 1.0, 1.0, 1.0, 1.0, 1.0, 1.0, 1.0, 1.0, 1.0, 1.0, 1.0, 1.0, 1.0, 1.0, 1.0, 1.0, 1.0, 1.0, 1.0, 1.0, 1.0, 1.0, 1.0, 1.0, 1.0, 1.0, 1.0, 1.0, 1.0, 1.0, 1.0, 1.0, 1.0, 1.0, 1.0, 1.0, 1.0, 1.0, 1.0, 1.0, 1.0, 1.0, 1.0, 1.0, 1.0, 1.0, 1.0, 1.0, 1.0, 1.0, 1.0, 1.0, 1.0, 1.0, 1.0, 1.0, 1.0, 1.0, 1.0, 1.0, 1.0, 1.0, 1.0, 1.0, 1.0, 1.0, 1.0, 1.0, 1.0, 1.0, 1.0, 1.0, 1.0, 1.0, 1.0, 1.0, 1.0, 1.0, 1.0, 1.0, 1.0, 1.0, 1.0, 1.0, 1.0, 1.0, 1.0, 1.0, 1.0, 1.0, 1.0, 1.0, 1.0, 1.0, 1.0, 1.0, 1.0, 1.0, 1.0, 1.0, 1.0, 1.0, 1.0, 1.0, 1.0, 1.0, 1.0, 1.0, 1.0, 1.0, 1.0, 1.0, 1.0, 1.0, 1.0, 1.0, 1.0, 1.0, 1.0, 1.0, 1.0, 1.0, 1.0, 1.0, 1.0, 1.0, 1.0, 1.0, 1.0, 1.0, 1.0, 1.0, 1.0, 1.0, 1.0, 1.0, 1.0, 1.0, 1.0, 1.0, 1.0, 1.0, 1.0, 1.0, 1.0, 1.0, 1.0, 1.0, 1.0, 1.0, 1.0, 1.0, 1.0, 1.0, 1.0, 1.0, 1.0, 1.0, 1.0, 1.0, 1.0, 1.0, 1.0, 1.0, 1.0, 1.0, 1.0, 1.0, 1.0, 1.0, 1.0, 1.0, 1.0, 1.0, 1.0, 1.0, 1.0, 1.0, 1.0, 1.0, 1.0, 1.0, 1.0, 1.0, 1.0, 1.0, 1.0, 1.0, 1.0, 1.0, 1.0, 1.0, 1.0, 1.0, 1.0, 1.0, 1.0, 1.0, 1.0, 1.0, 1.0, 1.0, 1.0, 1.0, 1.0, 1.0, 1.0, 1.0, 1.0, 1.0, 1.0, 1.0, 1.0, 1.0, 1.0, 1.0, 1.0, 1.0, 1.0, 1.0, 1.0, 1.0, 1.0, 1.0, 1.0, 1.0, 1.0, 1.0, 1.0, 1.0, 1.0, 1.0, 1.0, 1.0, 1.0, 1.0, 1.0, 1.0, 1.0, 1.0, 1.0, 1.0, 1.0, 1.0, 1.0, 1.0, 1.0, 1.0, 1.0, 1.0, 1.0, 1.0, 1.0, 1.0, 1.0, 1.0, 1.0, 1.0, 1.0, 1.0, 1.0, 1.0, 1.0, 1.0, 1.0, 1.0, 1.0, 1.0, 1.0, 1.0, 1.0, 1.0, 1.0, 1.0, 1.0, 1.0, 1.0, 1.0, 1.0, 1.0, 1.0, 1.0, 1.0, 1.0, 1.0, 1.0, 1.0, 1.0, 1.0, 1.0, 1.0, 1.0, 1.0, 1.0, 1.0, 1.0, 1.0, 1.0, 1.0, 1.0, 1.0, 1.0, 1.0, 1.0, 1.0, 1.0, 1.0, 1.0, 1.0, 1.0, 1.0, 1.0, 1.0, 1.0, 1.0, 1.0, 1.0, 1.0, 1.0, 1.0, 1.0, 1.0, 1.0, 1.0, 1.0, 1.0, 1.0, 1.0, 1.0, 1.0, 1.0, 1.0, 1.0, 1.0, 1.0, 1.0, 1.0, 1.0, 1.0, 1.0, 1.0, 1.0, 1.0, 1.0, 1.0, 1.0, 1.0, 1.0, 1.0, 1.0, 1.0, 1.0, 1.0, 1.0, 1.0, 1.0, 1.0, 1.0, 1.0, 1.0, 1.0, 1.0, 1.0, 1.0, 1.0, 1.0, 1.0, 1.0, 1.0, 1.0, 1.0, 1.0, 1.0, 1.0, 1.0, 1.0, 1.0, 1.0, 1.0, 1.0, 1.0, 1.0, 1.0, 1.0, 1.0, 1.0, 1.0, 1.0, 1.0, 1.0, 1.0, 1.0, 1.0, 1.0, 1.0, 1.0, 1.0, 1.0, 1.0, 1.0, 1.0, 1.0, 1.0, 1.0, 1.0, 1.0, 1.0, 1.0, 1.0, 1.0, 1.0, 1.0, 1.0, 1.0, 1.0, 1.0, 1.0, 1.0, 1.0, 1.0, 1.0, 1.0, 1.0, 1.0, 1.0, 1.0, 1.0, 1.0, 1.0, 1.0, 1.0, 1.0, 1.0, 1.0, 1.0, 1.0, 1.0, 1.0, 1.0, 1.0, 1.0, 1.0, 1.0, 1.0, 1.0, 1.0, 1.0, 1.0, 1.0, 1.0, 1.0, 1.0, 1.0, 1.0, 1.0, 1.0, 1.0, 1.0, 1.0, 1.0, 1.0, 1.0, 1.0, 1.0, 1.0, 1.0, 1.0, 1.0, 1.0, 1.0, 1.0, 1.0, 1.0, 1.0, 1.0, 1.0, 1.0, 1.0, 1.0, 1.0, 1.0, 1.0, 1.0, 1.0, 1.0, 1.0, 1.0, 1.0, 1.0, 1.0, 1.0, 1.0, 1.0, 1.0, 1.0, 1.0, 1.0, 1.0, 1.0, 1.0, 1.0, 1.0, 1.0, 1.0, 1.0, 1.0, 1.0, 1.0, 1.0, 1.0, 1.0, 1.0, 1.0, 1.0, 1.0, 1.0, 1.0, 1.0, 1.0, 1.0, 1.0, 1.0, 1.0, 1.0, 1.0, 1.0, 1.0, 1.0, 1.0, 1.0, 1.0, 1.0, 1.0, 1.0, 1.0, 1.0, 1.0, 1.0, 1.0, 1.0, 1.0, 1.0, 1.0, 1.0, 1.0, 1.0, 1.0, 1.0, 1.0, 1.0, 1.0, 1.0, 1.0, 1.0, 1.0, 1.0, 1.0, 1.0, 1.0, 1.0, 1.0, 1.0, 1.0, 1.0, 1.0, 1.0, 1.0, 1.0, 1.0, 1.0, 1.0, 1.0, 1.0, 1.0, 1.0, 1.0, 1.0, 1.0, 1.0, 1.0, 1.0, 1.0, 1.0, 1.0, 1.0, 1.0, 1.0, 1.0, 1.0, 1.0, 1.0, 1.0, 1.0, 1.0, 1.0, 1.0, 1.0, 1.0, 1.0, 1.0, 1.0, 1.0, 1.0, 1.0, 1.0, 1.0, 1.0, 1.0, 1.0, 1.0, 1.0, 1.0, 1.0, 1.0, 1.0, 1.0, 1.0, 1.0, 1.0, 1.0, 1.0, 1.0, 1.0, 1.0, 1.0, 1.0, 1.0, 1.0, 1.0, 1.0, 1.0, 1.0, 1.0, 1.0, 1.0, 1.0, 1.0, 1.0, 1.0, 1.0, 1.0, 1.0, 1.0, 1.0, 1.0, 1.0, 1.0, 1.0, 1.0, 1.0, 1.0, 1.0, 1.0, 1.0, 1.0, 1.0, 1.0, 1.0, 1.0, 1.0, 1.0, 1.0, 1.0, 1.0, 1.0, 1.0, 1.0, 1.0, 1.0, 1.0, 1.0, 1.0, 1.0, 1.0, 1.0, 1.0, 1.0, 1.0, 1.0, 1.0, 1.0, 1.0, 1.0, 1.0, 1.0, 1.0, 1.0, 1.0, 1.0, 1.0, 1.0, 1.0, 1.0, 1.0, 1.0, 1.0, 1.0, 1.0, 1.0, 1.0, 1.0, 1.0, 1.0, 1.0, 1.0, 1.0, 1.0, 1.0, 1.0, 1.0, 1.0, 1.0, 1.0, 1.0, 1.0, 1.0, 1.0, 1.0, 1.0, 1.0, 1.0, 1.0, 1.0, 1.0, 1.0, 1.0, 1.0, 1.0, 1.0, 1.0, 1.0, 1.0, 1.0, 1.0, 1.0, 1.0, 1.0, 1.0, 1.0, 1.0, 1.0, 1.0, 1.0, 1.0, 1.0, 1.0, 1.0, 1.0, 1.0, 1.0, 1.0, 1.0, 1.0, 1.0, 1.0, 1.0, 1.0, 1.0, 1.0, 1.0, 1.0, 1.0, 1.0, 1.0, 1.0, 1.0, 1.0, 1.0, 1.0, 1.0, 1.0, 1.0, 1.0, 1.0, 1.0, 1.0, 1.0, 1.0, 1.0, 1.0, 1.0, 1.0, 1.0, 1.0, 1.0, 1.0, 1.0, 1.0, 1.0, 1.0, 1.0, 1.0, 1.0, 1.0, 1.0, 1.0, 1.0, 1.0, 1.0, 1.0, 1.0, 1.0, 1.0, 1.0, 1.0, 1.0, 1.0, 1.0, 1.0, 1.0, 1.0, 1.0, 1.0, 1.0, 1.0, 1.0, 1.0, 1.0, 1.0, 1.0, 1.0, 1.0, 1.0, 1.0, 1.0, 1.0, 1.0, 1.0, 1.0, 1.0, 1.0, 1.0, 1.0, 1.0, 1.0, 1.0, 1.0, 1.0, 1.0, 1.0, 1.0, 1.0, 1.0, 1.0, 1.0, 1.0, 1.0, 1.0, 1.0, 1.0, 1.0, 1.0, 1.0, 1.0, 1.0, 1.0, 1.0, 1.0, 1.0, 1.0, 1.0, 1.0, 1.0, 1.0, 1.0, 1.0, 1.0, 1.0, 1.0, 1.0, 1.0, 1.0, 1.0, 1.0, 1.0, 1.0, 1.0, 1.0, 1.0, 1.0, 1.0, 1.0, 1.0, 1.0, 1.0, 1.0, 1.0, 1.0, 1.0, 1.0, 1.0, 1.0, 1.0, 1.0, 1.0, 1.0, 1.0, 1.0, 1.0, 1.0, 1.0, 1.0, 1.0, 1.0, 1.0, 1.0, 1.0, 1.0, 1.0, 1.0, 1.0, 1.0, 1.0, 1.0, 1.0, 1.0, 1.0, 1.0, 1.0, 1.0, 1.0, 1.0, 1.0, 1.0, 1.0, 1.0, 1.0, 1.0, 1.0, 1.0])
me_plane_012.materials.append(mat_atlas)
me_plane_012.update()

# ---- objects
ob_pen = bpy.data.objects.new('Pen', me_cylinder_006)
ob_diary = bpy.data.objects.new('Diary', me_plane_012)
ob_camera = bpy.data.objects.new('Camera', cam_camera)
ob_point = bpy.data.objects.new('Point', light_point)

# ---- transforms, parenting, visibility, modifiers, constraints
ob_pen.location = (0.09468, 0.1653, 1.289)
ob_pen.rotation_euler = (0.5636, 2.46, 0.03145)
ob_pen.scale = (2.308, 2.308, 2.308)
ob_pen.lineart.crease_threshold = 0.0
ob_diary.location = (0.4038, -0.04278, 0.9335)
ob_diary.rotation_euler = (-0.5736, -1.174, -0.8483)
ob_camera.location = (0.0979, 1.513, 0.7833)
ob_camera.rotation_euler = (1.724, 2.311e-06, 3.307)
ob_point.location = (0.01741, 0.142, 1.184)

# ---- collection membership
col_collection.objects.link(ob_pen)
col_collection.objects.link(ob_diary)
col_collection.objects.link(ob_camera)
col_collection.objects.link(ob_point)

# ---- scene / render settings (as saved in the file)
scene.camera = ob_camera
scene.frame_start = 1; scene.frame_end = 250; scene.frame_set(2)
scene.render.engine = 'BLENDER_EEVEE_NEXT'
scene.render.resolution_x = 400
scene.render.resolution_y = 400
scene.render.film_transparent = True
scene.cycles.sampling_pattern = 'TABULATED_SOBOL'
scene.view_settings.view_transform = 'Filmic'
bpy.context.view_layer.update()
